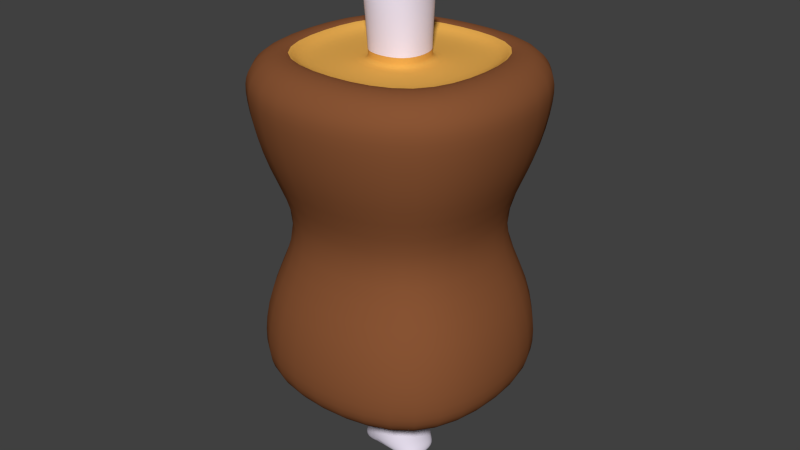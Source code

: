 # Source: TastyMeat.blend  (saved by Blender 2.74.0; exported with 4.5.12 LTS)
import bpy
from mathutils import Matrix  # noqa: F401  (used for matrix-valued properties, if any)

bpy.ops.wm.read_factory_settings(use_empty=True)
scene = bpy.context.scene
scene.name = 'Scene'

# ---- collections
col_collection_1 = bpy.data.collections.new('Collection 1'); scene.collection.children.link(col_collection_1)

# ---- materials (node trees are filled in below, after node groups)
mat_meat1 = bpy.data.materials.new('Meat1')
mat_meat1.alpha_threshold = 0.0
mat_meat1.use_transparent_shadow = False
mat_meat1.diffuse_color = (0.2529, 0.08977, 0.03448, 1.0)
mat_meat1.roughness = 0.5
mat_meat2 = bpy.data.materials.new('Meat2')
mat_meat2.alpha_threshold = 0.0
mat_meat2.use_transparent_shadow = False
mat_meat2.diffuse_color = (0.8, 0.4168, 0.08301, 1.0)
mat_meat2.roughness = 0.5
mat_bone = bpy.data.materials.new('Bone')
mat_bone.alpha_threshold = 0.0
mat_bone.use_transparent_shadow = False
mat_bone.diffuse_color = (0.9258, 0.855, 1.0, 1.0)
mat_bone.roughness = 0.5

# ---- material node trees

# ---- world
world_world = bpy.data.worlds.new('World'); scene.world = world_world
world_world.color = (0.05088, 0.05088, 0.05088)
world_world.use_sun_shadow = False
world_world.sun_shadow_jitter_overblur = 0.0
world_world.cycles.sampling_method = 'MANUAL'
world_world.cycles.sample_map_resolution = 256

# ---- meshes
me_cube_001 = bpy.data.meshes.new('Cube.001')
me_cube_001.from_pydata([(-0.8399, -0.8154, 0.9655), (-0.8382, 0.8139, 0.9659), (0.8399, -0.8154, 0.9655), (0.8382, 0.814, 0.9659), (-0.8259, -0.8018, 1.113), (-0.824, 0.8002, 1.113), (0.8259, -0.8018, 1.113), (0.824, 0.8002, 1.113), (-0.7389, -0.7171, 1.24), (-0.7366, 0.7155, 1.24), (0.7389, -0.7171, 1.24), (0.7366, 0.7155, 1.24), (7.658e-07, 1.032, 0.9634), (8.015e-07, -1.043, 0.9612), (9.481e-07, 0.9935, 1.113), (9.93e-07, -1.005, 1.113), (1.048e-06, 0.8634, 1.238), (1.102e-06, -0.8751, 1.239), (-1.048, 0.0001525, 0.96), (1.048, 0.0001525, 0.96), (-1.012, 0.0002244, 1.112), (1.012, 0.0002244, 1.112), (-0.8823, 0.0004084, 1.239), (0.8823, 0.0004084, 1.239), (-0.6702, 0.0007913, 1.163), (-0.7631, -0.7409, 0.5033), (-0.7627, 0.7405, 0.5037), (0.7627, 0.7405, 0.5037), (0.7631, -0.7409, 0.5033), (2.243e-07, 0.933, 0.4997), (2.343e-07, -0.9362, 0.4973), (-0.9379, 2.495e-05, 0.4961), (0.9379, 2.495e-05, 0.4961), (-0.6801, 0.00076, 1.246), (-0.5762, 0.5601, 1.249), (9.042e-07, 0.6648, 1.245), (0.5762, 0.5601, 1.249), (0.6801, 0.00076, 1.246), (0.5784, -0.561, 1.249), (9.597e-07, -0.6736, 1.246), (-0.5784, -0.561, 1.249), (-0.2105, 0.001402, 1.177), (-0.5682, 0.5523, 1.163), (8.759e-07, 0.655, 1.163), (0.5682, 0.5523, 1.163), (0.6702, 0.0007913, 1.163), (0.5703, -0.5531, 1.163), (9.314e-07, -0.6636, 1.163), (-0.5703, -0.5531, 1.163), (-0.1778, 0.1748, 1.177), (-1.648e-06, 0.2417, 1.178), (0.1778, 0.1748, 1.177), (0.2105, 0.001402, 1.177), (0.1746, -0.1684, 1.177), (-7.967e-07, -0.2194, 1.177), (-0.1746, -0.1684, 1.177), (-0.243, -0.007732, 1.588), (-0.2088, 0.001366, 1.178), (-0.1655, 0.1623, 1.184), (-3.316e-06, 0.1986, 1.197), (0.1654, 0.1623, 1.184), (0.2088, 0.001366, 1.178), (0.1697, -0.1637, 1.18), (-9.858e-07, -0.2059, 1.183), (-0.1697, -0.1638, 1.179), (-0.2644, -0.00989, 1.71), (-0.1839, 0.173, 1.586), (0.0006125, 0.2292, 1.59), (0.1833, 0.1726, 1.586), (0.2422, -0.00799, 1.589), (0.181, -0.1914, 1.587), (-0.0002683, -0.265, 1.587), (-0.1819, -0.1913, 1.587), (0.1732, 0.1438, 1.842), (-0.2108, 0.1527, 1.715), (0.0008907, 0.1888, 1.746), (0.2067, 0.1492, 1.722), (0.2589, -0.01216, 1.718), (0.2019, -0.1898, 1.723), (-0.00282, -0.2479, 1.744), (-0.2091, -0.1889, 1.717), (-0.001749, -0.05825, 1.8), (0.2622, 0.1344, 1.827), (0.2797, 0.0005968, 1.828), (0.2593, -0.1374, 1.825), (0.1679, -0.1835, 1.835), (0.1745, -0.03123, 1.847), (-0.2914, 0.001358, 1.813), (-0.2715, 0.1368, 1.81), (-0.1789, -0.1834, 1.821), (-0.2753, -0.1383, 1.813), (-0.1784, 0.1415, 1.824), (-0.1823, -0.03154, 1.831), (-0.822, -0.7981, -1.0), (-0.822, 0.7981, -1.0), (0.822, -0.7981, -1.0), (0.822, 0.7981, -1.0), (-0.5382, -0.5226, 0.0), (-0.5382, 0.5226, 0.0), (0.5382, 0.5226, 0.0), (0.5382, -0.5226, 0.0), (-0.7451, -0.7234, -1.149), (-0.7451, 0.7234, -1.149), (0.7451, -0.7234, -1.149), (0.7451, 0.7234, -1.149), (-0.6117, -0.5939, -1.257), (-0.6117, 0.5939, -1.257), (0.6117, -0.5939, -1.257), (0.6117, 0.5939, -1.257), (0.0, 1.0, -1.0), (0.0, -1.0, -1.0), (0.0, -0.6548, 0.0), (0.0, 0.6548, 0.0), (0.0, 0.9065, -1.149), (0.0, -0.9065, -1.149), (0.0, 0.7442, -1.257), (0.0, -0.7442, -1.257), (-1.0, 0.0, -1.0), (1.0, 0.0, -1.0), (0.6548, 0.0, 0.0), (-0.6548, 0.0, 0.0), (-0.9065, 0.0, -1.149), (0.9065, 0.0, -1.149), (-0.7442, 0.0, -1.257), (0.7442, 0.0, -1.257), (-0.5684, 3.129e-09, -1.188), (-0.7798, -0.7572, -0.5), (-0.7798, 0.7572, -0.5), (0.7798, 0.7572, -0.5), (0.7798, -0.7572, -0.5), (0.0, 0.9488, -0.5), (0.0, -0.9488, -0.5), (-0.9488, 0.0, -0.5), (0.9488, 0.0, -0.5), (-0.5684, 3.129e-09, -1.257), (-0.4672, 0.4536, -1.257), (0.0, 0.5684, -1.257), (0.4672, 0.4536, -1.257), (0.5684, 3.129e-09, -1.257), (0.4672, -0.4536, -1.257), (0.0, -0.5684, -1.257), (-0.4672, -0.4536, -1.257), (-0.2282, -0.0001094, -1.188), (-0.4672, 0.4536, -1.188), (0.0, 0.5684, -1.188), (0.4672, 0.4536, -1.188), (0.5684, 3.129e-09, -1.188), (0.4672, -0.4536, -1.188), (0.0, -0.5684, -1.188), (-0.4672, -0.4536, -1.188), (-0.1924, 0.1875, -1.188), (-9.325e-07, 0.2616, -1.189), (0.1924, 0.1875, -1.188), (0.2282, -0.0001095, -1.188), (0.1889, -0.1838, -1.188), (-7.145e-09, -0.2398, -1.188), (-0.1889, -0.1838, -1.188), (-0.2504, -0.006256, -1.682), (-0.2263, -0.0001484, -1.188), (-0.1788, 0.1738, -1.194), (-2.736e-06, 0.2118, -1.209), (0.1787, 0.1737, -1.195), (0.2263, -0.0001484, -1.188), (0.1836, -0.1787, -1.19), (-2.147e-07, -0.2246, -1.194), (-0.1836, -0.1787, -1.19), (-0.2655, -0.007951, -1.8), (-0.1882, 0.1794, -1.678), (0.00115, 0.2351, -1.682), (0.1887, 0.1789, -1.679), (0.2506, -0.006518, -1.683), (0.187, -0.1954, -1.681), (0.0002493, -0.2718, -1.68), (-0.187, -0.1954, -1.68), (0.1702, 0.1432, -1.921), (-0.2096, 0.1543, -1.802), (0.001395, 0.1864, -1.826), (0.2063, 0.1505, -1.809), (0.2606, -0.0102, -1.807), (0.2027, -0.188, -1.811), (-0.002281, -0.2446, -1.83), (-0.2092, -0.1873, -1.806), (-0.001177, -0.05432, -1.877), (0.2587, 0.1347, -1.908), (0.278, 0.002856, -1.912), (0.2568, -0.1335, -1.907), (0.1661, -0.1787, -1.916), (0.1728, -0.02847, -1.928), (-0.289, 0.003579, -1.897), (-0.2672, 0.1372, -1.892), (-0.1762, -0.1789, -1.903), (-0.2719, -0.1346, -1.896), (-0.1745, 0.1411, -1.903), (-0.1796, -0.02884, -1.913)], [], [(13, 2, 6, 15), (30, 25, 97, 111), (32, 28, 100, 119), (29, 27, 99, 112), (31, 26, 98, 120), (15, 6, 10, 17), (19, 3, 7, 21), (12, 1, 5, 14), (18, 0, 4, 20), (16, 9, 34, 35), (21, 7, 11, 23), (14, 5, 9, 16), (20, 4, 8, 22), (7, 14, 16, 11), (17, 10, 38, 39), (3, 12, 14, 7), (4, 15, 17, 8), (26, 29, 112, 98), (28, 30, 111, 100), (0, 13, 15, 4), (22, 8, 40, 33), (5, 20, 22, 9), (6, 21, 23, 10), (23, 11, 36, 37), (1, 18, 20, 5), (2, 19, 21, 6), (25, 31, 120, 97), (27, 32, 119, 99), (3, 19, 32, 27), (0, 18, 31, 25), (2, 13, 30, 28), (1, 12, 29, 26), (18, 1, 26, 31), (12, 3, 27, 29), (19, 2, 28, 32), (13, 0, 25, 30), (35, 34, 42, 43), (39, 38, 46, 47), (33, 40, 48, 24), (37, 36, 44, 45), (8, 17, 39, 40), (10, 23, 37, 38), (11, 16, 35, 36), (9, 22, 33, 34), (43, 42, 49, 50), (47, 46, 53, 54), (24, 48, 55, 41), (45, 44, 51, 52), (40, 39, 47, 48), (38, 37, 45, 46), (36, 35, 43, 44), (34, 33, 24, 42), (50, 49, 58, 59), (54, 53, 62, 63), (41, 55, 64, 57), (52, 51, 60, 61), (48, 47, 54, 55), (46, 45, 52, 53), (44, 43, 50, 51), (42, 24, 41, 49), (59, 58, 66, 67), (63, 62, 70, 71), (57, 64, 72, 56), (61, 60, 68, 69), (55, 54, 63, 64), (53, 52, 61, 62), (51, 50, 59, 60), (49, 41, 57, 58), (67, 66, 74, 75), (71, 70, 78, 79), (56, 72, 80, 65), (69, 68, 76, 77), (64, 63, 71, 72), (62, 61, 69, 70), (60, 59, 67, 68), (58, 57, 56, 66), (65, 80, 90, 87), (77, 76, 82, 83), (75, 81, 86, 73), (81, 75, 91, 92), (72, 71, 79, 80), (70, 69, 77, 78), (68, 67, 75, 76), (66, 56, 65, 74), (83, 82, 73, 86), (84, 83, 86, 85), (81, 79, 85, 86), (79, 78, 84, 85), (78, 77, 83, 84), (76, 75, 73, 82), (92, 91, 88, 87), (89, 92, 87, 90), (79, 81, 92, 89), (75, 74, 88, 91), (80, 79, 89, 90), (74, 65, 87, 88), (110, 114, 103, 95), (131, 111, 97, 126), (133, 119, 100, 129), (130, 112, 99, 128), (132, 120, 98, 127), (114, 116, 107, 103), (118, 122, 104, 96), (109, 113, 102, 94), (117, 121, 101, 93), (115, 136, 135, 106), (122, 124, 108, 104), (113, 115, 106, 102), (121, 123, 105, 101), (104, 108, 115, 113), (116, 140, 139, 107), (96, 104, 113, 109), (101, 105, 116, 114), (127, 98, 112, 130), (129, 100, 111, 131), (93, 101, 114, 110), (123, 134, 141, 105), (102, 106, 123, 121), (103, 107, 124, 122), (124, 138, 137, 108), (94, 102, 121, 117), (95, 103, 122, 118), (126, 97, 120, 132), (128, 99, 119, 133), (96, 128, 133, 118), (93, 126, 132, 117), (95, 129, 131, 110), (94, 127, 130, 109), (117, 132, 127, 94), (109, 130, 128, 96), (118, 133, 129, 95), (110, 131, 126, 93), (136, 144, 143, 135), (140, 148, 147, 139), (134, 125, 149, 141), (138, 146, 145, 137), (105, 141, 140, 116), (107, 139, 138, 124), (108, 137, 136, 115), (106, 135, 134, 123), (144, 151, 150, 143), (148, 155, 154, 147), (125, 142, 156, 149), (146, 153, 152, 145), (141, 149, 148, 140), (139, 147, 146, 138), (137, 145, 144, 136), (135, 143, 125, 134), (151, 160, 159, 150), (155, 164, 163, 154), (142, 158, 165, 156), (153, 162, 161, 152), (149, 156, 155, 148), (147, 154, 153, 146), (145, 152, 151, 144), (143, 150, 142, 125), (160, 168, 167, 159), (164, 172, 171, 163), (158, 157, 173, 165), (162, 170, 169, 161), (156, 165, 164, 155), (154, 163, 162, 153), (152, 161, 160, 151), (150, 159, 158, 142), (168, 176, 175, 167), (172, 180, 179, 171), (157, 166, 181, 173), (170, 178, 177, 169), (165, 173, 172, 164), (163, 171, 170, 162), (161, 169, 168, 160), (159, 167, 157, 158), (166, 188, 191, 181), (178, 184, 183, 177), (176, 174, 187, 182), (182, 193, 192, 176), (173, 181, 180, 172), (171, 179, 178, 170), (169, 177, 176, 168), (167, 175, 166, 157), (184, 187, 174, 183), (185, 186, 187, 184), (182, 187, 186, 180), (180, 186, 185, 179), (179, 185, 184, 178), (177, 183, 174, 176), (193, 188, 189, 192), (190, 191, 188, 193), (180, 190, 193, 182), (176, 192, 189, 175), (181, 191, 190, 180), (175, 189, 188, 166)])
me_cube_001.polygons.foreach_set('use_smooth', [True] * 192)
me_cube_001.polygons.foreach_set('material_index', [0, 0, 0, 0, 0, 0, 0, 0, 0, 0, 0, 0, 0, 0, 0, 0, 0, 0, 0, 0, 0, 0, 0, 0, 0, 0, 0, 0, 0, 0, 0, 0, 0, 0, 0, 0, 1, 1, 1, 1, 0, 0, 0, 0, 1, 1, 1, 1, 1, 1, 1, 1, 1, 1, 1, 1, 1, 1, 1, 1, 2, 2, 2, 2, 1, 1, 1, 1, 2, 2, 2, 2, 2, 2, 2, 2, 2, 2, 2, 2, 2, 2, 2, 2, 2, 2, 2, 2, 2, 2, 2, 2, 2, 2, 2, 2, 0, 0, 0, 0, 0, 0, 0, 0, 0, 0, 0, 0, 0, 0, 0, 0, 0, 0, 0, 0, 0, 0, 0, 0, 0, 0, 0, 0, 0, 0, 0, 0, 0, 0, 0, 0, 1, 1, 1, 1, 0, 0, 0, 0, 1, 1, 1, 1, 1, 1, 1, 1, 1, 1, 1, 1, 1, 1, 1, 1, 2, 2, 2, 2, 1, 1, 1, 1, 2, 2, 2, 2, 2, 2, 2, 2, 2, 2, 2, 2, 2, 2, 2, 2, 2, 2, 2, 2, 2, 2, 2, 2, 2, 2, 2, 2])
me_cube_001.materials.append(mat_meat1)
me_cube_001.materials.append(mat_meat2)
me_cube_001.materials.append(mat_bone)
me_cube_001.use_remesh_preserve_volume = False
me_cube_001.use_remesh_preserve_attributes = False
me_cube_001.use_mirror_vertex_groups = False
me_cube_001.update()

# ---- objects
ob_cube = bpy.data.objects.new('Cube', me_cube_001)

# ---- transforms, parenting, visibility, modifiers, constraints
ob_cube.location = (0.0, 0.0, 0.0)
ob_cube.lineart.crease_threshold = 0.0
_m = ob_cube.modifiers.new('Subsurf', 'SUBSURF')
_m.uv_smooth = 'PRESERVE_CORNERS'
_m.quality = 2
_m.show_only_control_edges = False

# ---- collection membership
col_collection_1.objects.link(ob_cube)

# ---- scene / render settings (as saved in the file)
scene.frame_start = 1; scene.frame_end = 250; scene.frame_set(1)
scene.render.engine = 'BLENDER_EEVEE_NEXT'
scene.render.resolution_percentage = 50
scene.render.dither_intensity = 0.0
scene.cycles.use_denoising = False
scene.cycles.samples = 10
scene.cycles.sampling_pattern = 'TABULATED_SOBOL'
scene.cycles.light_sampling_threshold = 0.0
scene.cycles.use_adaptive_sampling = False
scene.cycles.use_light_tree = False
scene.cycles.blur_glossy = 0.0
scene.cycles.pixel_filter_type = 'GAUSSIAN'
scene.cycles.sample_clamp_indirect = 0.0
scene.view_settings.view_transform = 'Standard'
bpy.context.view_layer.update()

# ---- added for rendering (the .blend has no active camera and no usable light): camera, sun
cam_auto = bpy.data.cameras.new('AutoCamera')
cam_auto.lens = 50.0
cam_auto.sensor_width = 36.0
cam_auto.clip_end = 1000.0
ob_auto_camera = bpy.data.objects.new('AutoCamera', cam_auto)
scene.collection.objects.link(ob_auto_camera)
ob_auto_camera.location = (4.43216, -5.32383, 3.50518)
ob_auto_camera.rotation_euler = (1.09748, -7.21219e-08, 0.694738)
scene.camera = ob_auto_camera
light_auto_sun = bpy.data.lights.new('AutoSun', 'SUN')
light_auto_sun.energy = 3.0
light_auto_sun.angle = 0.0523599
ob_auto_sun = bpy.data.objects.new('AutoSun', light_auto_sun)
scene.collection.objects.link(ob_auto_sun)
ob_auto_sun.rotation_euler = (0.872665, 0.174533, 0.523599)
bpy.context.view_layer.update()

